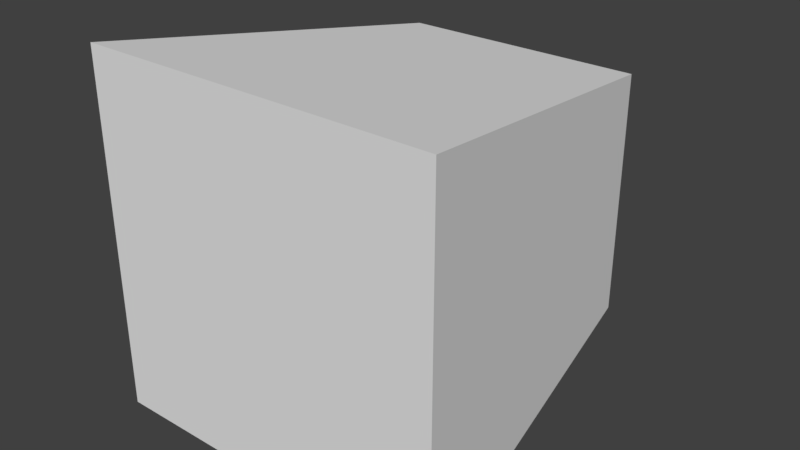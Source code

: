 # Source: dummy.blend  (saved by Blender 2.79.0; exported with 4.5.12 LTS)
import bpy
from mathutils import Matrix  # noqa: F401  (used for matrix-valued properties, if any)

bpy.ops.wm.read_factory_settings(use_empty=True)
scene = bpy.context.scene
scene.name = 'Scene'

# ---- collections
col_collection_1 = bpy.data.collections.new('Collection 1'); scene.collection.children.link(col_collection_1)

# ---- world
world_world = bpy.data.worlds.new('World'); scene.world = world_world
world_world.color = (0.05088, 0.05088, 0.05088)
world_world.use_sun_shadow = False
world_world.sun_shadow_jitter_overblur = 0.0
world_world.cycles.sampling_method = 'MANUAL'

# ---- meshes
me_cube_001 = bpy.data.meshes.new('Cube.001')
me_cube_001.from_pydata([(-1.0, 0.02688, 0.9925), (-0.687, 2.027, 0.6795), (-1.0, 0.02688, -1.008), (-0.687, 2.027, -0.6945), (1.0, 0.02688, 0.9925), (0.687, 2.027, 0.6795), (1.0, 0.02688, -1.008), (0.687, 2.027, -0.6945)], [], [(0, 1, 3, 2), (2, 3, 7, 6), (6, 7, 5, 4), (4, 5, 1, 0), (2, 6, 4, 0), (7, 3, 1, 5)])
me_cube_001.use_remesh_preserve_volume = False
me_cube_001.use_remesh_preserve_attributes = False
me_cube_001.use_mirror_vertex_groups = False
me_cube_001.update()

# ---- objects
ob_cube = bpy.data.objects.new('Cube', me_cube_001)

# ---- transforms, parenting, visibility, modifiers, constraints
ob_cube.location = (0.0, 0.0, 0.0)
ob_cube.lineart.crease_threshold = 0.0

# ---- collection membership
col_collection_1.objects.link(ob_cube)

# ---- scene / render settings (as saved in the file)
scene.frame_start = 1; scene.frame_end = 250; scene.frame_set(0)
scene.render.engine = 'BLENDER_EEVEE_NEXT'
scene.render.resolution_percentage = 50
scene.render.dither_intensity = 0.0
scene.cycles.use_denoising = False
scene.cycles.samples = 128
scene.cycles.sampling_pattern = 'TABULATED_SOBOL'
scene.cycles.use_adaptive_sampling = False
scene.cycles.use_light_tree = False
scene.cycles.blur_glossy = 0.0
scene.cycles.sample_clamp_indirect = 0.0
scene.view_settings.view_transform = 'Standard'
bpy.context.view_layer.update()

# ---- added for rendering (the .blend has no active camera and no usable light): camera, sun
cam_auto = bpy.data.cameras.new('AutoCamera')
cam_auto.lens = 50.0
cam_auto.sensor_width = 36.0
cam_auto.clip_end = 1000.0
ob_auto_camera = bpy.data.objects.new('AutoCamera', cam_auto)
scene.collection.objects.link(ob_auto_camera)
ob_auto_camera.location = (3.20507, -2.81921, 2.55656)
ob_auto_camera.rotation_euler = (1.09748, -7.21219e-08, 0.694738)
scene.camera = ob_auto_camera
light_auto_sun = bpy.data.lights.new('AutoSun', 'SUN')
light_auto_sun.energy = 3.0
light_auto_sun.angle = 0.0523599
ob_auto_sun = bpy.data.objects.new('AutoSun', light_auto_sun)
scene.collection.objects.link(ob_auto_sun)
ob_auto_sun.rotation_euler = (0.872665, 0.174533, 0.523599)
bpy.context.view_layer.update()

